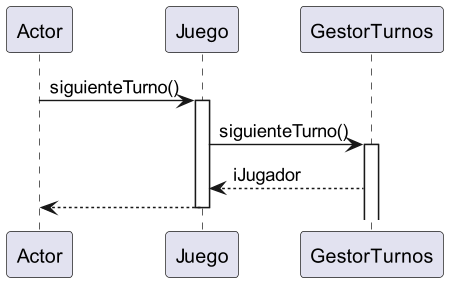

The diagram above was rendered by PlantUML. Its source (embedded in the PNG):
@startuml
Actor -> Juego: siguienteTurno()
    activate Juego
    Juego -> GestorTurnos: siguienteTurno()
    activate GestorTurnos
    GestorTurnos --> Juego: iJugador

    Juego --> Actor
    deactivate Juego
@enduml